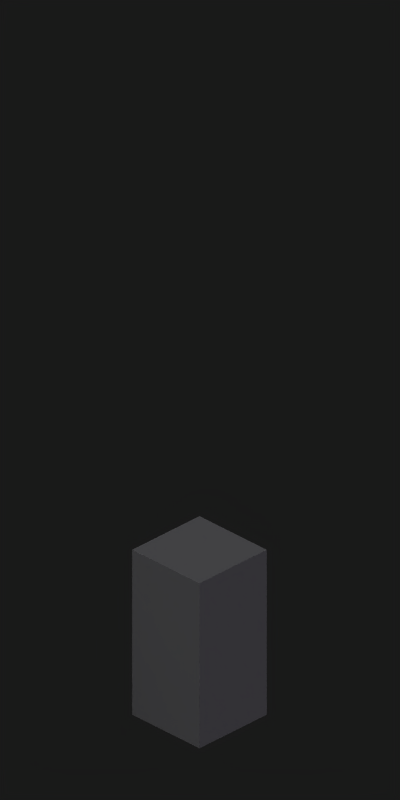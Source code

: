 # Source: stone_wall.blend  (saved by Blender 2.79.0; exported with 4.5.12 LTS)
import bpy
from mathutils import Matrix  # noqa: F401  (used for matrix-valued properties, if any)

bpy.ops.wm.read_factory_settings(use_empty=True)
scene = bpy.context.scene
scene.name = 'Scene'

# ---- collections
col_collection_1 = bpy.data.collections.new('Collection 1'); scene.collection.children.link(col_collection_1)

# ---- materials (node trees are filled in below, after node groups)
mat_stonework = bpy.data.materials.new('Stonework')
mat_stonework.alpha_threshold = 0.0
mat_stonework.use_transparent_shadow = False
mat_stonework.preview_render_type = 'FLAT'
mat_stonework.diffuse_color = (0.511, 0.511, 0.511, 1.0)
mat_stonework.roughness = 0.5
mat_stonework.specular_intensity = 0.0
mat_stonework.line_color = (0.0, 0.0, 0.0, 1.0)
mat_material = bpy.data.materials.new('Material')
mat_material.alpha_threshold = 0.0
mat_material.use_transparent_shadow = False
mat_material.diffuse_color = (0.09331, 0.09331, 0.09331, 1.0)
mat_material.roughness = 0.5
mat_material.specular_intensity = 0.0

# ---- material node trees

# ---- world
world_world = bpy.data.worlds.new('World'); scene.world = world_world
world_world.color = (0.1, 0.1, 0.1)
world_world.use_sun_shadow = False
world_world.sun_shadow_jitter_overblur = 0.0
world_world.cycles.sampling_method = 'NONE'
world_world.cycles.sample_map_resolution = 256
world_world.light_settings.distance = 1.0

# ---- cameras
cam_camera_001 = bpy.data.cameras.new('Camera.001')
cam_camera_001.type = 'ORTHO'
cam_camera_001.passepartout_alpha = 0.2
cam_camera_001.clip_start = 0.001
cam_camera_001.clip_end = 100.0
cam_camera_001.lens = 35.0
cam_camera_001.sensor_width = 32.0
cam_camera_001.sensor_height = 18.0
cam_camera_001.ortho_scale = 4.2
cam_camera_001.show_passepartout = False
cam_camera_001.show_safe_areas = True
cam_camera_001.dof.focus_distance = 0.0
cam_camera_001.dof.aperture_fstop = 128.0

# ---- lights
light_lamp = bpy.data.lights.new('Lamp', 'SUN')
light_lamp.color = (0.8394, 0.8405, 0.8737)
light_lamp.transmission_factor = 0.0
light_lamp.angle = 2.498
light_lamp.energy = 1.0
light_lamp.shadow_buffer_clip_start = 0.5
light_lamp.shadow_soft_size = 3.0
light_lamp.shadow_cascade_max_distance = 1000.0
light_lamp.cycles.use_multiple_importance_sampling = False
light_lamp_002 = bpy.data.lights.new('Lamp.002', 'SUN')
light_lamp_002.color = (0.4712, 0.3406, 0.699)
light_lamp_002.transmission_factor = 0.0
light_lamp_002.use_shadow = False
light_lamp_002.angle = 1.571
light_lamp_002.energy = 0.15
light_lamp_002.shadow_buffer_clip_start = 0.5
light_lamp_002.shadow_soft_size = 1.0
light_lamp_002.shadow_cascade_max_distance = 1000.0
light_lamp_002.cycles.use_multiple_importance_sampling = False

# ---- meshes
me_plane_019 = bpy.data.meshes.new('Plane.019')
me_plane_019.from_pydata([], [], [])
me_plane_019.use_remesh_preserve_volume = False
me_plane_019.use_remesh_preserve_attributes = False
me_plane_019.use_mirror_vertex_groups = False
me_plane_019.update()
me_cube_001 = bpy.data.meshes.new('Cube.001')
me_cube_001.from_pydata([(-1.0, -1.0, -1.0), (-1.0, -1.0, 1.0), (-1.0, 1.0, -1.0), (-1.0, 1.0, 1.0), (1.0, -1.0, -1.0), (1.0, -1.0, 1.0), (1.0, 1.0, -1.0), (1.0, 1.0, 1.0)], [], [(0, 1, 3, 2), (2, 3, 7, 6), (6, 7, 5, 4), (4, 5, 1, 0), (2, 6, 4, 0), (7, 3, 1, 5)])
me_cube_001.use_remesh_preserve_volume = False
me_cube_001.use_remesh_preserve_attributes = False
me_cube_001.use_mirror_vertex_groups = False
me_cube_001.update()
me_cube_005 = bpy.data.meshes.new('Cube.005')
me_cube_005.from_pydata([(-1.0, -1.0, 0.0), (-1.0, -1.0, 1.992), (-1.0, 1.0, 0.0), (-1.0, 1.0, 1.992), (1.0, -1.0, 0.0), (1.0, -1.0, 1.992), (1.0, 1.0, 0.0), (1.0, 1.0, 1.992), (1.0, 0.3333, 0.0), (-1.0, 0.3333, 0.0), (1.0, -0.3333, 0.0), (-1.0, -0.3333, 0.0), (3.0, 0.3333, 1.992), (3.0, -0.3333, 1.992), (3.0, -0.3333, 0.0), (3.0, 0.3333, 0.0), (-3.0, 0.3333, 1.992), (-3.0, 0.3333, 0.0), (-3.0, -0.3333, 1.992), (-3.0, -0.3333, 0.0), (0.9, 0.9, 2.192), (0.9, -0.9, 2.192), (-0.9, 0.9, 2.192), (-0.9, -0.9, 2.192), (-1.0, -1.0, 2.192), (-1.0, 1.0, 2.192), (1.0, -1.0, 2.192), (1.0, 1.0, 2.192), (3.0, 0.3333, 2.192), (3.0, -0.3333, 2.192), (-3.0, 0.3333, 2.192), (-3.0, -0.3333, 2.192), (-0.9, -0.9, 2.05), (-0.9, 0.9, 2.05), (0.9, -0.9, 2.05), (0.9, 0.9, 2.05), (2.7, 0.3, 2.192), (2.7, -0.3, 2.192), (-2.7, 0.3, 2.192), (-2.7, -0.3, 2.192), (-1.1, -1.1, 1.982), (1.1, -1.1, 1.982), (1.1, 1.1, 1.982), (-1.1, 1.1, 1.982), (2.7, 0.3, 2.05), (2.7, -0.3, 2.05), (-2.7, 0.3, 2.05), (-2.7, -0.3, 2.05), (-0.9, 0.3, 2.05), (0.9, 0.3, 2.05), (-0.9, -0.3, 2.05), (0.9, -0.3, 2.05), (3.3, -0.3667, 1.982), (3.3, 0.3667, 1.982), (-3.3, -0.3667, 1.982), (-3.3, 0.3667, 1.982), (-1.1, -1.1, 2.202), (1.1, -1.1, 2.202), (3.3, -0.3667, 2.202), (-1.1, 1.1, 2.202), (3.3, 0.3667, 2.202), (1.1, 1.1, 2.202), (-3.3, 0.3667, 2.202), (-3.3, -0.3667, 2.202)], [], [(14, 4, 10), (2, 3, 7, 6), (2, 17, 16, 3), (4, 5, 1, 0), (11, 10, 4, 0), (4, 14, 13, 5), (6, 7, 12, 15), (2, 6, 8, 9), (9, 8, 10, 11), (15, 12, 13, 14), (10, 8, 15, 14), (19, 18, 16, 17), (9, 11, 19, 17), (0, 1, 18, 19), (0, 19, 11), (8, 6, 15), (9, 17, 2), (40, 41, 57, 56), (25, 27, 61, 59), (18, 1, 40, 54), (12, 7, 42, 53), (30, 25, 59, 62), (5, 13, 52, 41), (24, 31, 63, 56), (1, 5, 41, 40), (31, 30, 62, 63), (44, 35, 49), (30, 31, 39, 38), (25, 30, 38, 22), (27, 25, 22, 20), (26, 29, 37, 21), (29, 28, 36, 37), (31, 24, 23, 39), (24, 26, 21, 23), (28, 27, 20, 36), (37, 36, 44, 45), (21, 37, 45, 34), (39, 23, 32, 47), (20, 22, 33, 35), (36, 20, 35, 44), (38, 39, 47, 46), (23, 21, 34, 32), (22, 38, 46, 33), (46, 48, 33), (47, 32, 50), (45, 51, 34), (32, 34, 51, 50), (33, 48, 49, 35), (49, 48, 50, 51), (44, 49, 51, 45), (48, 46, 47, 50), (52, 53, 60, 58), (54, 40, 56, 63), (42, 43, 59, 61), (41, 52, 58, 57), (43, 55, 62, 59), (53, 42, 61, 60), (55, 54, 63, 62), (7, 3, 43, 42), (3, 16, 55, 43), (26, 24, 56, 57), (13, 12, 53, 52), (29, 26, 57, 58), (27, 28, 60, 61), (16, 18, 54, 55), (28, 29, 58, 60)])
me_cube_005.materials.append(mat_stonework)
me_cube_005.use_remesh_preserve_volume = False
me_cube_005.use_remesh_preserve_attributes = False
me_cube_005.use_mirror_vertex_groups = False
me_cube_005.update()
me_cube = bpy.data.meshes.new('Cube')
me_cube.from_pydata([(-1.0, -1.0, 0.0), (-1.0, -1.0, 0.9918), (-1.0, 1.0, 0.0), (-1.0, 1.0, 0.9918), (1.0, -1.0, 0.0), (1.0, -1.0, 0.9918), (1.0, 1.0, 0.0), (1.0, 1.0, 0.9918), (-1.0, 0.0, 0.0), (-1.0, 0.25, 0.0), (-1.0, 0.5, 0.0), (-1.0, 0.75, 0.0), (-0.3333, -1.0, 0.9918), (0.3333, -1.0, 0.9918), (0.3333, -1.0, 0.0), (-0.3333, -1.0, 0.0), (-0.3333, 1.0, 0.0), (0.3333, 1.0, 0.0), (0.06667, 1.0, 0.9918), (-0.06667, 1.0, 0.9918), (-1.0, -0.25, 0.0), (-1.0, -0.5, 0.0), (-1.0, -0.75, 0.0), (-1.0, -0.75, 0.9918), (-1.0, -0.5, 0.9918), (-1.0, -0.25, 0.9918), (-1.0, 0.0, 0.9918), (-1.0, 0.25, 0.9918), (-1.0, 0.5, 0.9918), (-1.0, 0.75, 0.9918), (1.0, -0.75, 0.0), (1.0, -0.5, 0.0), (1.0, -0.25, 0.0), (1.0, 0.0, 0.0), (1.0, 0.25, 0.0), (1.0, 0.5, 0.0), (1.0, 0.75, 0.0), (1.0, 0.75, 0.9918), (1.0, 0.5, 0.9918), (1.0, 0.25, 0.9918), (1.0, 0.0, 0.9918), (1.0, -0.25, 0.9918), (1.0, -0.5, 0.9918), (1.0, -0.75, 0.9918), (0.3333, 0.75, 0.0), (0.3333, 0.5, 0.0), (0.3333, 0.25, 0.0), (0.3333, 0.0, 0.0), (0.3333, -0.25, 0.0), (0.3333, -0.5, 0.0), (0.3333, -0.75, 0.0), (-0.3333, 0.75, 0.0), (-0.3333, 0.5, 0.0), (-0.3333, 0.25, 0.0), (-0.3333, 0.0, 0.0), (-0.3333, -0.25, 0.0), (-0.3333, -0.5, 0.0), (-0.3333, -0.75, 0.0), (0.06667, -0.75, 0.9918), (0.06667, -0.5, 0.9918), (0.06667, -0.25, 0.9918), (0.06667, 0.0, 0.9918), (0.06667, 0.25, 0.9918), (0.06667, 0.5, 0.9918), (0.06667, 0.75, 0.9918), (-0.06667, -0.75, 0.9918), (-0.06667, -0.5, 0.9918), (-0.06667, -0.25, 0.9918), (-0.06667, 0.0, 0.9918), (-0.06667, 0.25, 0.9918), (-0.06667, 0.5, 0.9918), (-0.06667, 0.75, 0.9918), (0.06667, -0.75, 1.592), (0.06667, -0.5, 1.592), (0.06667, 0.25, 1.592), (0.06667, 0.5, 1.592), (-0.06667, -0.75, 1.592), (-0.06667, -0.5, 1.592), (-0.06667, 0.25, 1.592), (-0.06667, 0.5, 1.592), (0.06667, -0.75, 1.792), (0.06667, -0.5, 1.792), (0.06667, 0.25, 1.792), (0.06667, 0.5, 1.792), (-0.06667, -0.75, 1.792), (-0.06667, -0.5, 1.792), (-0.06667, 0.25, 1.792), (-0.06667, 0.5, 1.792), (0.06667, 0.75, 1.592), (0.06667, 1.0, 1.592), (-0.06667, 0.75, 1.592), (-0.06667, 1.0, 1.592), (0.06667, -0.25, 1.592), (0.06667, 0.0, 1.592), (-0.06667, -0.25, 1.592), (-0.06667, 0.0, 1.592), (0.06667, 0.75, 1.792), (0.06667, 1.0, 1.792), (-0.06667, 0.75, 1.792), (-0.06667, 1.0, 1.792), (0.06667, -0.25, 1.792), (0.06667, 0.0, 1.792), (-0.06667, -0.25, 1.792), (-0.06667, 0.0, 1.792), (0.06667, -0.99, 1.592), (-0.06667, -0.99, 1.592), (0.06667, 0.01, 1.592), (-0.06667, 0.01, 1.592), (0.06667, -0.99, 1.792), (-0.06667, -0.99, 1.792), (0.06667, 0.01, 1.792), (-0.06667, 0.01, 1.792), (0.06667, -0.49, 1.592), (-0.06667, -0.49, 1.592), (0.06667, 0.51, 1.592), (-0.06667, 0.51, 1.592), (0.06667, -0.49, 1.792), (-0.06667, -0.49, 1.792), (0.06667, 0.51, 1.792), (-0.06667, 0.51, 1.792)], [], [(11, 29, 3, 2), (17, 18, 7, 6), (30, 43, 5, 4), (15, 12, 1, 0), (50, 30, 4, 14), (25, 67, 68, 26), (24, 66, 67, 25), (23, 65, 66, 24), (1, 12, 65, 23), (16, 19, 18, 17), (2, 3, 19, 16), (14, 13, 12, 15), (4, 5, 13, 14), (57, 50, 14, 15), (22, 57, 15, 0), (66, 65, 76, 77), (64, 37, 7, 18), (29, 71, 19, 3), (26, 68, 69, 27), (27, 69, 70, 28), (28, 70, 71, 29), (13, 5, 43, 58), (58, 43, 42, 59), (59, 42, 41, 60), (60, 41, 40, 61), (61, 40, 39, 62), (62, 39, 38, 63), (63, 38, 37, 64), (12, 13, 58, 65), (66, 59, 60, 67), (68, 61, 62, 69), (70, 63, 64, 71), (2, 16, 51, 11), (11, 51, 52, 10), (10, 52, 53, 9), (9, 53, 54, 8), (8, 54, 55, 20), (20, 55, 56, 21), (21, 56, 57, 22), (16, 17, 44, 51), (51, 44, 45, 52), (52, 45, 46, 53), (53, 46, 47, 54), (54, 47, 48, 55), (55, 48, 49, 56), (56, 49, 50, 57), (17, 6, 36, 44), (44, 36, 35, 45), (45, 35, 34, 46), (46, 34, 33, 47), (47, 33, 32, 48), (48, 32, 31, 49), (49, 31, 30, 50), (6, 7, 37, 36), (36, 37, 38, 35), (35, 38, 39, 34), (34, 39, 40, 33), (33, 40, 41, 32), (32, 41, 42, 31), (31, 42, 43, 30), (0, 1, 23, 22), (22, 23, 24, 21), (21, 24, 25, 20), (20, 25, 26, 8), (8, 26, 27, 9), (9, 27, 28, 10), (10, 28, 29, 11), (94, 92, 112, 113), (74, 75, 83, 82), (58, 59, 73, 72), (69, 62, 74, 78), (63, 70, 79, 75), (70, 69, 78, 79), (62, 63, 75, 74), (65, 58, 72, 76), (59, 66, 77, 73), (84, 80, 81, 85), (86, 82, 83, 87), (77, 76, 84, 85), (75, 79, 87, 83), (79, 78, 86, 87), (82, 86, 111, 110), (73, 77, 85, 81), (72, 73, 81, 80), (61, 68, 95, 93), (64, 18, 89, 88), (93, 95, 103, 101), (91, 90, 98, 99), (18, 19, 91, 89), (60, 61, 93, 92), (71, 64, 88, 90), (19, 71, 90, 91), (68, 67, 94, 95), (67, 60, 92, 94), (97, 99, 98, 96), (101, 103, 102, 100), (95, 94, 102, 103), (89, 91, 99, 97), (88, 89, 97, 96), (78, 74, 106, 107), (80, 84, 109, 108), (92, 93, 101, 100), (107, 106, 110, 111), (105, 104, 108, 109), (115, 114, 118, 119), (113, 112, 116, 117), (72, 80, 108, 104), (102, 94, 113, 117), (100, 102, 117, 116), (90, 88, 114, 115), (88, 96, 118, 114), (74, 82, 110, 106), (96, 98, 119, 118), (92, 100, 116, 112), (86, 78, 107, 111), (76, 72, 104, 105), (98, 90, 115, 119), (84, 76, 105, 109)])
me_cube.polygons.foreach_set('material_index', [0, 0, 0, 0, 0, 0, 0, 0, 0, 0, 0, 0, 0, 0, 0, 1, 0, 0, 0, 0, 0, 0, 0, 0, 0, 0, 0, 0, 0, 0, 0, 0, 0, 0, 0, 0, 0, 0, 0, 0, 0, 0, 0, 0, 0, 0, 0, 0, 0, 0, 0, 0, 0, 0, 0, 0, 0, 0, 0, 0, 0, 0, 0, 0, 0, 0, 0, 1, 1, 1, 1, 1, 1, 1, 1, 1, 1, 1, 1, 1, 1, 1, 1, 1, 1, 1, 1, 1, 1, 1, 1, 1, 1, 1, 1, 1, 1, 1, 1, 1, 1, 1, 1, 1, 1, 1, 1, 1, 1, 1, 1, 1, 1, 1, 1, 1, 1, 1])
me_cube.materials.append(mat_stonework)
me_cube.materials.append(mat_material)
me_cube.use_remesh_preserve_volume = False
me_cube.use_remesh_preserve_attributes = False
me_cube.use_mirror_vertex_groups = False
me_cube.update()

# ---- objects
ob_renderplatform = bpy.data.objects.new('RenderPlatform', me_plane_019)
ob_wall_end = bpy.data.objects.new('wall_end', me_cube_001)
ob_wall_corner = bpy.data.objects.new('wall_corner', me_cube_005)
ob_wall_plain = bpy.data.objects.new('wall_plain', me_cube)
ob_camera = bpy.data.objects.new('Camera', cam_camera_001)
ob_lamp_001 = bpy.data.objects.new('Lamp.001', light_lamp)
ob_lamp_002 = bpy.data.objects.new('Lamp.002', light_lamp_002)

# ---- transforms, parenting, visibility, modifiers, constraints
ob_renderplatform.location = (-3.0, -3.0, 0.0)
ob_renderplatform.lock_rotations_4d = False
ob_renderplatform.empty_display_type = 'ARROWS'
ob_renderplatform.lineart.crease_threshold = 0.0
ob_wall_end.parent = ob_renderplatform
ob_wall_end.matrix_parent_inverse = Matrix(((1.0, 0.0, 0.0, 3.0), (0.0, 1.0, 0.0, 3.0), (0.0, 0.0, 1.0, 0.0), (0.0, 0.0, 0.0, 1.0)))
ob_wall_end.location = (0.0, 0.0, 0.2)
ob_wall_end.scale = (0.25, 0.25, 0.5)
ob_wall_end.lineart.crease_threshold = 0.0
ob_wall_corner.parent = ob_renderplatform
ob_wall_corner.matrix_parent_inverse = Matrix(((1.0, 0.0, 0.0, -1.0), (0.0, 1.0, 0.0, -1.0), (0.0, 0.0, 1.0, 0.0), (0.0, 0.0, 0.0, 1.0)))
ob_wall_corner.location = (2.0, 2.0, -0.3)
ob_wall_corner.rotation_euler = (0.0, -0.0, -1.571)
ob_wall_corner.scale = (0.25, 0.75, 0.5)
ob_wall_corner.lineart.crease_threshold = 0.0
ob_wall_plain.parent = ob_renderplatform
ob_wall_plain.matrix_parent_inverse = Matrix(((1.0, 0.0, 0.0, -1.0), (0.0, 1.0, 0.0, -1.0), (0.0, 0.0, 1.0, 0.0), (0.0, 0.0, 0.0, 1.0)))
ob_wall_plain.location = (0.0, 0.0, -0.3)
ob_wall_plain.rotation_euler = (0.0, -0.0, -1.571)
ob_wall_plain.scale = (0.25, 0.75, 0.5)
ob_wall_plain.lineart.crease_threshold = 0.0
ob_camera.location = (4.79, -4.786, 5.519)
ob_camera.rotation_euler = (1.047, 0.0, 0.7854)
ob_camera.lock_rotations_4d = False
ob_camera.empty_display_type = 'ARROWS'
ob_camera.lineart.crease_threshold = 0.0
ob_lamp_001.location = (2.5, -5.0, 7.5)
ob_lamp_001.rotation_euler = (0.4847, 0.4381, -0.2138)
ob_lamp_001.lock_rotations_4d = False
ob_lamp_001.empty_display_type = 'ARROWS'
ob_lamp_001.lineart.crease_threshold = 0.0
ob_lamp_002.location = (4.742, 1.021, 7.5)
ob_lamp_002.rotation_euler = (1.602, 0.2861, 1.919)
ob_lamp_002.lock_rotations_4d = False
ob_lamp_002.empty_display_type = 'ARROWS'
ob_lamp_002.lineart.crease_threshold = 0.0

# ---- collection membership
col_collection_1.objects.link(ob_renderplatform)
col_collection_1.objects.link(ob_wall_end)
col_collection_1.objects.link(ob_wall_corner)
col_collection_1.objects.link(ob_wall_plain)
col_collection_1.objects.link(ob_camera)
col_collection_1.objects.link(ob_lamp_001)
col_collection_1.objects.link(ob_lamp_002)

# ---- scene / render settings (as saved in the file)
scene.camera = ob_camera
scene.frame_start = 0; scene.frame_end = 3; scene.frame_set(3)
scene.render.engine = 'BLENDER_EEVEE_NEXT'
scene.render.image_settings.compression = 90
scene.render.resolution_x = 64
scene.render.resolution_y = 128
scene.render.pixel_aspect_x = 100.0
scene.render.pixel_aspect_y = 100.0
scene.render.fps = 25
scene.render.dither_intensity = 0.0
scene.render.film_transparent = True
scene.render.use_compositing = False
scene.render.use_sequencer = False
scene.render.bake_margin = 2
scene.render.bake_bias = 0.0
scene.render.use_stamp_time = False
scene.render.use_stamp_date = False
scene.render.use_stamp_frame = False
scene.render.use_stamp_camera = False
scene.render.use_stamp_scene = False
scene.render.use_stamp_filename = False
scene.render.use_stamp_render_time = False
scene.render.stamp_font_size = 0
scene.cycles.use_denoising = False
scene.cycles.samples = 10
scene.cycles.sampling_pattern = 'TABULATED_SOBOL'
scene.cycles.light_sampling_threshold = 0.0
scene.cycles.use_adaptive_sampling = False
scene.cycles.use_light_tree = False
scene.cycles.blur_glossy = 0.0
scene.cycles.volume_bounces = 1
scene.cycles.pixel_filter_type = 'GAUSSIAN'
scene.cycles.sample_clamp_indirect = 0.0
scene.view_settings.view_transform = 'Raw'
bpy.context.view_layer.update()
